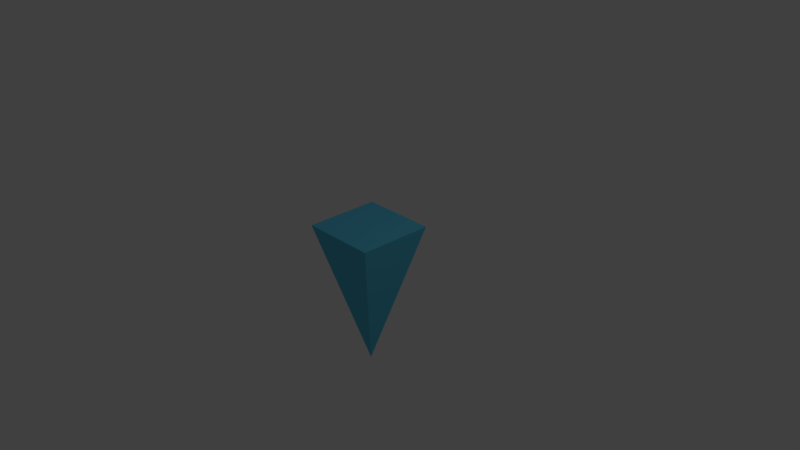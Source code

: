 # Source: indicator.blend  (saved by Blender 2.79.0; exported with 4.5.12 LTS)
import bpy
from mathutils import Matrix  # noqa: F401  (used for matrix-valued properties, if any)

bpy.ops.wm.read_factory_settings(use_empty=True)
scene = bpy.context.scene
scene.name = 'Scene'

# ---- collections
col_collection_1 = bpy.data.collections.new('Collection 1'); scene.collection.children.link(col_collection_1)

# ---- materials (node trees are filled in below, after node groups)
mat_material = bpy.data.materials.new('Material')
mat_material.alpha_threshold = 0.0
mat_material.use_transparent_shadow = False
mat_material.diffuse_color = (0.1055, 0.5674, 0.8, 1.0)
mat_material.roughness = 0.5
mat_material.line_color = (0.0, 0.0, 0.0, 1.0)

# ---- material node trees

# ---- world
world_world = bpy.data.worlds.new('World'); scene.world = world_world
world_world.color = (0.05088, 0.05088, 0.05088)
world_world.use_sun_shadow = False
world_world.sun_shadow_jitter_overblur = 0.0
world_world.cycles.sampling_method = 'MANUAL'

# ---- cameras
cam_camera = bpy.data.cameras.new('Camera')
cam_camera.clip_end = 100.0
cam_camera.lens = 35.0
cam_camera.sensor_width = 32.0
cam_camera.sensor_height = 18.0
cam_camera.ortho_scale = 7.314
cam_camera.dof.focus_distance = 0.0
cam_camera.dof.aperture_fstop = 128.0

# ---- lights
light_lamp = bpy.data.lights.new('Lamp', 'POINT')
light_lamp.transmission_factor = 0.0
light_lamp.cutoff_distance = 30.0
light_lamp.energy = 100.0
light_lamp.shadow_buffer_clip_start = 1.001
light_lamp.shadow_soft_size = 0.1
light_lamp.shadow_maximum_resolution = 0.006
light_lamp.use_absolute_resolution = True

# ---- meshes
me_cube = bpy.data.meshes.new('Cube')
me_cube.from_pydata([(0.5134, -0.5134, 0.4), (0.5134, 0.5134, 0.4), (-0.5134, 0.5134, 0.4), (-0.5134, -0.5134, 0.4), (-1.341e-07, 4.379e-07, -1.6)], [], [(0, 1, 2, 3), (0, 4, 1), (1, 4, 2), (2, 4, 3), (4, 0, 3)])
me_cube.materials.append(mat_material)
me_cube.use_remesh_preserve_volume = False
me_cube.use_remesh_preserve_attributes = False
me_cube.use_mirror_vertex_groups = False
me_cube.update()

# ---- objects
ob_cube = bpy.data.objects.new('Cube', me_cube)
ob_lamp = bpy.data.objects.new('Lamp', light_lamp)
ob_camera = bpy.data.objects.new('Camera', cam_camera)

# ---- transforms, parenting, visibility, modifiers, constraints
ob_cube.location = (0.0, 0.0, 0.0)
ob_cube.lock_rotations_4d = False
ob_cube.empty_display_type = 'ARROWS'
ob_cube.lineart.crease_threshold = 0.0
ob_lamp.location = (4.076, 1.005, 5.904)
ob_lamp.rotation_euler = (0.6503, 0.05522, 1.866)
ob_lamp.lock_rotations_4d = False
ob_lamp.empty_display_type = 'ARROWS'
ob_lamp.color = (0.0, 0.0, 0.0, 0.0)
ob_lamp.lineart.crease_threshold = 0.0
ob_camera.location = (7.481, -6.508, 5.344)
ob_camera.rotation_euler = (1.109, 0.0, 0.8149)
ob_camera.lock_rotations_4d = False
ob_camera.empty_display_type = 'ARROWS'
ob_camera.color = (0.0, 0.0, 0.0, 0.0)
ob_camera.display_type = 'WIRE'
ob_camera.lineart.crease_threshold = 0.0

# ---- collection membership
col_collection_1.objects.link(ob_cube)
col_collection_1.objects.link(ob_lamp)
col_collection_1.objects.link(ob_camera)

# ---- scene / render settings (as saved in the file)
scene.camera = ob_camera
scene.frame_start = 1; scene.frame_end = 250; scene.frame_set(1)
scene.render.engine = 'BLENDER_EEVEE_NEXT'
scene.render.resolution_percentage = 50
scene.render.dither_intensity = 0.0
scene.cycles.use_denoising = False
scene.cycles.samples = 128
scene.cycles.sampling_pattern = 'TABULATED_SOBOL'
scene.cycles.use_adaptive_sampling = False
scene.cycles.use_light_tree = False
scene.cycles.blur_glossy = 0.0
scene.cycles.sample_clamp_indirect = 0.0
scene.view_settings.view_transform = 'Standard'
bpy.context.view_layer.update()
